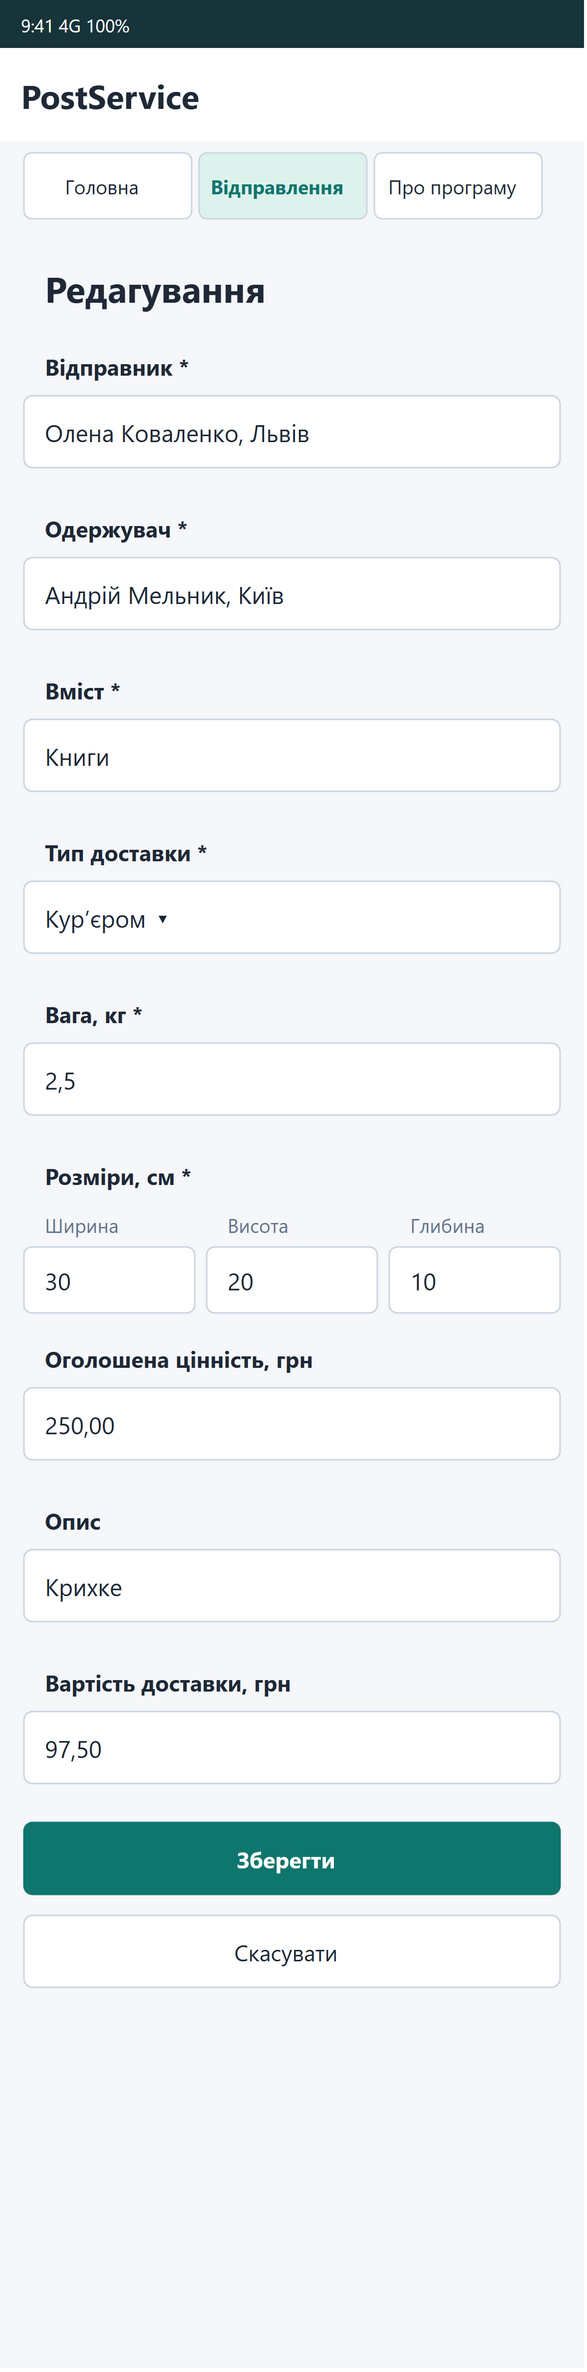

The diagram above was exported from draw.io. Its source (the exported page's mxGraphModel, read from the mxfile embedded in the PNG):
<mxGraphModel dx="390" dy="1580" grid="0" gridSize="10" guides="1" tooltips="1" connect="1" arrows="1" fold="1" page="1" pageScale="1" pageWidth="390" pageHeight="1580" math="0" shadow="0" background="#FFFFFF">
  <root>
    <mxCell id="0" />
    <mxCell id="1" parent="0" />
    <mxCell id="mobile-edit-c2" value="" vertex="1" parent="1" style="rounded=0;arcSize=12;whiteSpace=wrap;html=0;fillColor=#F5F7FA;strokeColor=none;fontFamily=Segoe UI;fontSize=16;fontColor=#1F2937;fontStyle=0;align=left;verticalAlign=middle;spacingLeft=12;spacingRight=8;spacingTop=2;spacingBottom=2;">
      <mxGeometry x="0" y="0" width="390" height="1580" as="geometry" />
    </mxCell>
    <mxCell id="mobile-edit-c3" value="9:41                         4G     100%" vertex="1" parent="1" style="rounded=0;arcSize=12;whiteSpace=wrap;html=0;fillColor=#17343B;strokeColor=none;fontFamily=Segoe UI;fontSize=12;fontColor=#FFFFFF;fontStyle=0;align=left;verticalAlign=middle;spacingLeft=12;spacingRight=8;spacingTop=2;spacingBottom=2;">
      <mxGeometry x="0" y="0" width="390" height="32" as="geometry" />
    </mxCell>
    <object id="mobile-edit-c4" label="PostService" link="data:page/id,mobile-home">
      <mxCell vertex="1" parent="1" style="rounded=0;arcSize=12;whiteSpace=wrap;html=0;fillColor=#FFFFFF;strokeColor=none;fontFamily=Segoe UI;fontSize=22;fontColor=#1F2937;fontStyle=1;align=left;verticalAlign=middle;spacingLeft=12;spacingRight=8;spacingTop=2;spacingBottom=2;">
        <mxGeometry x="0" y="32" width="390" height="62" as="geometry" />
      </mxCell>
    </object>
    <object id="mobile-edit-c5" label="Головна" link="data:page/id,mobile-home">
      <mxCell vertex="1" parent="1" style="rounded=1;arcSize=12;whiteSpace=wrap;html=0;fillColor=#FFFFFF;strokeColor=#CBD5E1;fontFamily=Segoe UI;fontSize=13;fontColor=#1F2937;fontStyle=0;align=center;verticalAlign=middle;spacingLeft=0;spacingRight=8;spacingTop=2;spacingBottom=2;">
        <mxGeometry x="16" y="102" width="112" height="44" as="geometry" />
      </mxCell>
    </object>
    <object id="mobile-edit-c6" label="Відправлення" link="data:page/id,mobile-list">
      <mxCell vertex="1" parent="1" style="rounded=1;arcSize=12;whiteSpace=wrap;html=0;fillColor=#DDF2ED;strokeColor=#CBD5E1;fontFamily=Segoe UI;fontSize=13;fontColor=#0F766E;fontStyle=1;align=center;verticalAlign=middle;spacingLeft=0;spacingRight=8;spacingTop=2;spacingBottom=2;">
        <mxGeometry x="133" y="102" width="112" height="44" as="geometry" />
      </mxCell>
    </object>
    <object id="mobile-edit-c7" label="Про програму" link="data:page/id,mobile-about">
      <mxCell vertex="1" parent="1" style="rounded=1;arcSize=12;whiteSpace=wrap;html=0;fillColor=#FFFFFF;strokeColor=#CBD5E1;fontFamily=Segoe UI;fontSize=13;fontColor=#1F2937;fontStyle=0;align=center;verticalAlign=middle;spacingLeft=0;spacingRight=8;spacingTop=2;spacingBottom=2;">
        <mxGeometry x="250" y="102" width="112" height="44" as="geometry" />
      </mxCell>
    </object>
    <mxCell id="mobile-edit-c8" value="Редагування" vertex="1" parent="1" style="rounded=0;arcSize=12;whiteSpace=wrap;html=0;fillColor=none;strokeColor=none;fontFamily=Segoe UI;fontSize=24;fontColor=#1F2937;fontStyle=1;align=left;verticalAlign=middle;spacingLeft=12;spacingRight=8;spacingTop=2;spacingBottom=2;">
      <mxGeometry x="16" y="170" width="358" height="44" as="geometry" />
    </mxCell>
    <mxCell id="mobile-edit-c9" value="Відправник *" vertex="1" parent="1" style="rounded=0;arcSize=12;whiteSpace=wrap;html=0;fillColor=none;strokeColor=none;fontFamily=Segoe UI;fontSize=15;fontColor=#1F2937;fontStyle=1;align=left;verticalAlign=middle;spacingLeft=12;spacingRight=8;spacingTop=2;spacingBottom=2;">
      <mxGeometry x="16" y="230" width="358" height="28" as="geometry" />
    </mxCell>
    <mxCell id="mobile-edit-c10" value="Олена Коваленко, Львів" vertex="1" parent="1" style="rounded=1;arcSize=12;whiteSpace=wrap;html=0;fillColor=#FFFFFF;strokeColor=#CBD5E1;fontFamily=Segoe UI;fontSize=16;fontColor=#1F2937;fontStyle=0;align=left;verticalAlign=middle;spacingLeft=12;spacingRight=8;spacingTop=2;spacingBottom=2;">
      <mxGeometry x="16" y="264" width="358" height="48" as="geometry" />
    </mxCell>
    <mxCell id="mobile-edit-c11" value="Одержувач *" vertex="1" parent="1" style="rounded=0;arcSize=12;whiteSpace=wrap;html=0;fillColor=none;strokeColor=none;fontFamily=Segoe UI;fontSize=15;fontColor=#1F2937;fontStyle=1;align=left;verticalAlign=middle;spacingLeft=12;spacingRight=8;spacingTop=2;spacingBottom=2;">
      <mxGeometry x="16" y="338" width="358" height="28" as="geometry" />
    </mxCell>
    <mxCell id="mobile-edit-c12" value="Андрій Мельник, Київ" vertex="1" parent="1" style="rounded=1;arcSize=12;whiteSpace=wrap;html=0;fillColor=#FFFFFF;strokeColor=#CBD5E1;fontFamily=Segoe UI;fontSize=16;fontColor=#1F2937;fontStyle=0;align=left;verticalAlign=middle;spacingLeft=12;spacingRight=8;spacingTop=2;spacingBottom=2;">
      <mxGeometry x="16" y="372" width="358" height="48" as="geometry" />
    </mxCell>
    <mxCell id="mobile-edit-c13" value="Вміст *" vertex="1" parent="1" style="rounded=0;arcSize=12;whiteSpace=wrap;html=0;fillColor=none;strokeColor=none;fontFamily=Segoe UI;fontSize=15;fontColor=#1F2937;fontStyle=1;align=left;verticalAlign=middle;spacingLeft=12;spacingRight=8;spacingTop=2;spacingBottom=2;">
      <mxGeometry x="16" y="446" width="358" height="28" as="geometry" />
    </mxCell>
    <mxCell id="mobile-edit-c14" value="Книги" vertex="1" parent="1" style="rounded=1;arcSize=12;whiteSpace=wrap;html=0;fillColor=#FFFFFF;strokeColor=#CBD5E1;fontFamily=Segoe UI;fontSize=16;fontColor=#1F2937;fontStyle=0;align=left;verticalAlign=middle;spacingLeft=12;spacingRight=8;spacingTop=2;spacingBottom=2;">
      <mxGeometry x="16" y="480" width="358" height="48" as="geometry" />
    </mxCell>
    <mxCell id="mobile-edit-c15" value="Тип доставки *" vertex="1" parent="1" style="rounded=0;arcSize=12;whiteSpace=wrap;html=0;fillColor=none;strokeColor=none;fontFamily=Segoe UI;fontSize=15;fontColor=#1F2937;fontStyle=1;align=left;verticalAlign=middle;spacingLeft=12;spacingRight=8;spacingTop=2;spacingBottom=2;">
      <mxGeometry x="16" y="554" width="358" height="28" as="geometry" />
    </mxCell>
    <mxCell id="mobile-edit-c16" value="Кур’єром  ▾" vertex="1" parent="1" style="rounded=1;arcSize=12;whiteSpace=wrap;html=0;fillColor=#FFFFFF;strokeColor=#CBD5E1;fontFamily=Segoe UI;fontSize=16;fontColor=#1F2937;fontStyle=0;align=left;verticalAlign=middle;spacingLeft=12;spacingRight=8;spacingTop=2;spacingBottom=2;">
      <mxGeometry x="16" y="588" width="358" height="48" as="geometry" />
    </mxCell>
    <mxCell id="mobile-edit-c17" value="Вага, кг *" vertex="1" parent="1" style="rounded=0;arcSize=12;whiteSpace=wrap;html=0;fillColor=none;strokeColor=none;fontFamily=Segoe UI;fontSize=15;fontColor=#1F2937;fontStyle=1;align=left;verticalAlign=middle;spacingLeft=12;spacingRight=8;spacingTop=2;spacingBottom=2;">
      <mxGeometry x="16" y="662" width="358" height="28" as="geometry" />
    </mxCell>
    <mxCell id="mobile-edit-c18" value="2,5" vertex="1" parent="1" style="rounded=1;arcSize=12;whiteSpace=wrap;html=0;fillColor=#FFFFFF;strokeColor=#CBD5E1;fontFamily=Segoe UI;fontSize=16;fontColor=#1F2937;fontStyle=0;align=left;verticalAlign=middle;spacingLeft=12;spacingRight=8;spacingTop=2;spacingBottom=2;">
      <mxGeometry x="16" y="696" width="358" height="48" as="geometry" />
    </mxCell>
    <mxCell id="mobile-edit-c19" value="Розміри, см *" vertex="1" parent="1" style="rounded=0;arcSize=12;whiteSpace=wrap;html=0;fillColor=none;strokeColor=none;fontFamily=Segoe UI;fontSize=15;fontColor=#1F2937;fontStyle=1;align=left;verticalAlign=middle;spacingLeft=12;spacingRight=8;spacingTop=2;spacingBottom=2;">
      <mxGeometry x="16" y="770" width="358" height="28" as="geometry" />
    </mxCell>
    <mxCell id="mobile-edit-c20" value="Ширина" vertex="1" parent="1" style="rounded=0;arcSize=12;whiteSpace=wrap;html=0;fillColor=none;strokeColor=none;fontFamily=Segoe UI;fontSize=13;fontColor=#64748B;fontStyle=0;align=left;verticalAlign=middle;spacingLeft=12;spacingRight=8;spacingTop=2;spacingBottom=2;">
      <mxGeometry x="16" y="804" width="114" height="25" as="geometry" />
    </mxCell>
    <mxCell id="mobile-edit-c21" value="30" vertex="1" parent="1" style="rounded=1;arcSize=12;whiteSpace=wrap;html=0;fillColor=#FFFFFF;strokeColor=#CBD5E1;fontFamily=Segoe UI;fontSize=16;fontColor=#1F2937;fontStyle=0;align=left;verticalAlign=middle;spacingLeft=12;spacingRight=8;spacingTop=2;spacingBottom=2;">
      <mxGeometry x="16" y="832" width="114" height="44" as="geometry" />
    </mxCell>
    <mxCell id="mobile-edit-c22" value="Висота" vertex="1" parent="1" style="rounded=0;arcSize=12;whiteSpace=wrap;html=0;fillColor=none;strokeColor=none;fontFamily=Segoe UI;fontSize=13;fontColor=#64748B;fontStyle=0;align=left;verticalAlign=middle;spacingLeft=12;spacingRight=8;spacingTop=2;spacingBottom=2;">
      <mxGeometry x="138" y="804" width="114" height="25" as="geometry" />
    </mxCell>
    <mxCell id="mobile-edit-c23" value="20" vertex="1" parent="1" style="rounded=1;arcSize=12;whiteSpace=wrap;html=0;fillColor=#FFFFFF;strokeColor=#CBD5E1;fontFamily=Segoe UI;fontSize=16;fontColor=#1F2937;fontStyle=0;align=left;verticalAlign=middle;spacingLeft=12;spacingRight=8;spacingTop=2;spacingBottom=2;">
      <mxGeometry x="138" y="832" width="114" height="44" as="geometry" />
    </mxCell>
    <mxCell id="mobile-edit-c24" value="Глибина" vertex="1" parent="1" style="rounded=0;arcSize=12;whiteSpace=wrap;html=0;fillColor=none;strokeColor=none;fontFamily=Segoe UI;fontSize=13;fontColor=#64748B;fontStyle=0;align=left;verticalAlign=middle;spacingLeft=12;spacingRight=8;spacingTop=2;spacingBottom=2;">
      <mxGeometry x="260" y="804" width="114" height="25" as="geometry" />
    </mxCell>
    <mxCell id="mobile-edit-c25" value="10" vertex="1" parent="1" style="rounded=1;arcSize=12;whiteSpace=wrap;html=0;fillColor=#FFFFFF;strokeColor=#CBD5E1;fontFamily=Segoe UI;fontSize=16;fontColor=#1F2937;fontStyle=0;align=left;verticalAlign=middle;spacingLeft=12;spacingRight=8;spacingTop=2;spacingBottom=2;">
      <mxGeometry x="260" y="832" width="114" height="44" as="geometry" />
    </mxCell>
    <mxCell id="mobile-edit-c26" value="Оголошена цінність, грн" vertex="1" parent="1" style="rounded=0;arcSize=12;whiteSpace=wrap;html=0;fillColor=none;strokeColor=none;fontFamily=Segoe UI;fontSize=15;fontColor=#1F2937;fontStyle=1;align=left;verticalAlign=middle;spacingLeft=12;spacingRight=8;spacingTop=2;spacingBottom=2;">
      <mxGeometry x="16" y="892" width="358" height="28" as="geometry" />
    </mxCell>
    <mxCell id="mobile-edit-c27" value="250,00" vertex="1" parent="1" style="rounded=1;arcSize=12;whiteSpace=wrap;html=0;fillColor=#FFFFFF;strokeColor=#CBD5E1;fontFamily=Segoe UI;fontSize=16;fontColor=#1F2937;fontStyle=0;align=left;verticalAlign=middle;spacingLeft=12;spacingRight=8;spacingTop=2;spacingBottom=2;">
      <mxGeometry x="16" y="926" width="358" height="48" as="geometry" />
    </mxCell>
    <mxCell id="mobile-edit-c28" value="Опис" vertex="1" parent="1" style="rounded=0;arcSize=12;whiteSpace=wrap;html=0;fillColor=none;strokeColor=none;fontFamily=Segoe UI;fontSize=15;fontColor=#1F2937;fontStyle=1;align=left;verticalAlign=middle;spacingLeft=12;spacingRight=8;spacingTop=2;spacingBottom=2;">
      <mxGeometry x="16" y="1000" width="358" height="28" as="geometry" />
    </mxCell>
    <mxCell id="mobile-edit-c29" value="Крихке" vertex="1" parent="1" style="rounded=1;arcSize=12;whiteSpace=wrap;html=0;fillColor=#FFFFFF;strokeColor=#CBD5E1;fontFamily=Segoe UI;fontSize=16;fontColor=#1F2937;fontStyle=0;align=left;verticalAlign=middle;spacingLeft=12;spacingRight=8;spacingTop=2;spacingBottom=2;">
      <mxGeometry x="16" y="1034" width="358" height="48" as="geometry" />
    </mxCell>
    <mxCell id="mobile-edit-c30" value="Вартість доставки, грн" vertex="1" parent="1" style="rounded=0;arcSize=12;whiteSpace=wrap;html=0;fillColor=none;strokeColor=none;fontFamily=Segoe UI;fontSize=15;fontColor=#1F2937;fontStyle=1;align=left;verticalAlign=middle;spacingLeft=12;spacingRight=8;spacingTop=2;spacingBottom=2;">
      <mxGeometry x="16" y="1108" width="358" height="28" as="geometry" />
    </mxCell>
    <mxCell id="mobile-edit-c31" value="97,50" vertex="1" parent="1" style="rounded=1;arcSize=12;whiteSpace=wrap;html=0;fillColor=#FFFFFF;strokeColor=#CBD5E1;fontFamily=Segoe UI;fontSize=16;fontColor=#1F2937;fontStyle=0;align=left;verticalAlign=middle;spacingLeft=12;spacingRight=8;spacingTop=2;spacingBottom=2;">
      <mxGeometry x="16" y="1142" width="358" height="48" as="geometry" />
    </mxCell>
    <object id="mobile-edit-c32" label="Зберегти" link="data:page/id,mobile-list">
      <mxCell vertex="1" parent="1" style="rounded=1;arcSize=12;whiteSpace=wrap;html=0;fillColor=#0F766E;strokeColor=#0F766E;fontFamily=Segoe UI;fontSize=15;fontColor=#FFFFFF;fontStyle=1;align=center;verticalAlign=middle;spacingLeft=0;spacingRight=8;spacingTop=2;spacingBottom=2;">
        <mxGeometry x="16" y="1216" width="358" height="48" as="geometry" />
      </mxCell>
    </object>
    <object id="mobile-edit-c33" label="Скасувати" link="data:page/id,mobile-list">
      <mxCell vertex="1" parent="1" style="rounded=1;arcSize=12;whiteSpace=wrap;html=0;fillColor=#FFFFFF;strokeColor=#CBD5E1;fontFamily=Segoe UI;fontSize=15;fontColor=#1F2937;fontStyle=0;align=center;verticalAlign=middle;spacingLeft=0;spacingRight=8;spacingTop=2;spacingBottom=2;">
        <mxGeometry x="16" y="1278" width="358" height="48" as="geometry" />
      </mxCell>
    </object>
  </root>
</mxGraphModel>